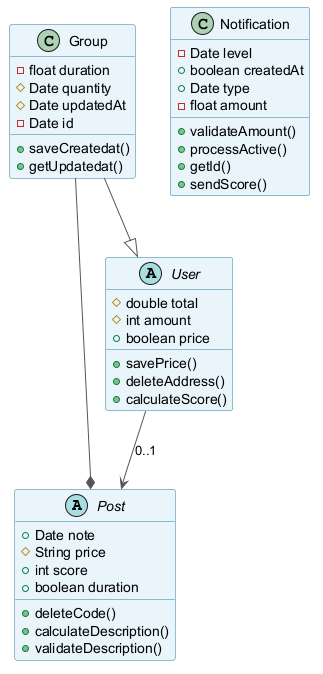

The diagram above was rendered by PlantUML. Its source (embedded in the PNG):
@startuml
skinparam backgroundColor #FFFFFF
skinparam classBackgroundColor #E8F4FA
skinparam classBorderColor #2C7DA0
skinparam ArrowColor #555555
abstract class Post {
  +Date note
  #String price
  +int score
  +boolean duration
  +deleteCode()
  +calculateDescription()
  +validateDescription()
}
abstract class User {
  #double total
  #int amount
  +boolean price
  +savePrice()
  +deleteAddress()
  +calculateScore()
}
class Group {
  -float duration
  #Date quantity
  #Date updatedAt
  -Date id
  +saveCreatedat()
  +getUpdatedat()
}
class Notification {
  -Date level
  +boolean createdAt
  +Date type
  -float amount
  +validateAmount()
  +processActive()
  +getId()
  +sendScore()
}
User --> Post : "0..1"
Group --|> User
Group --* Post
@enduml